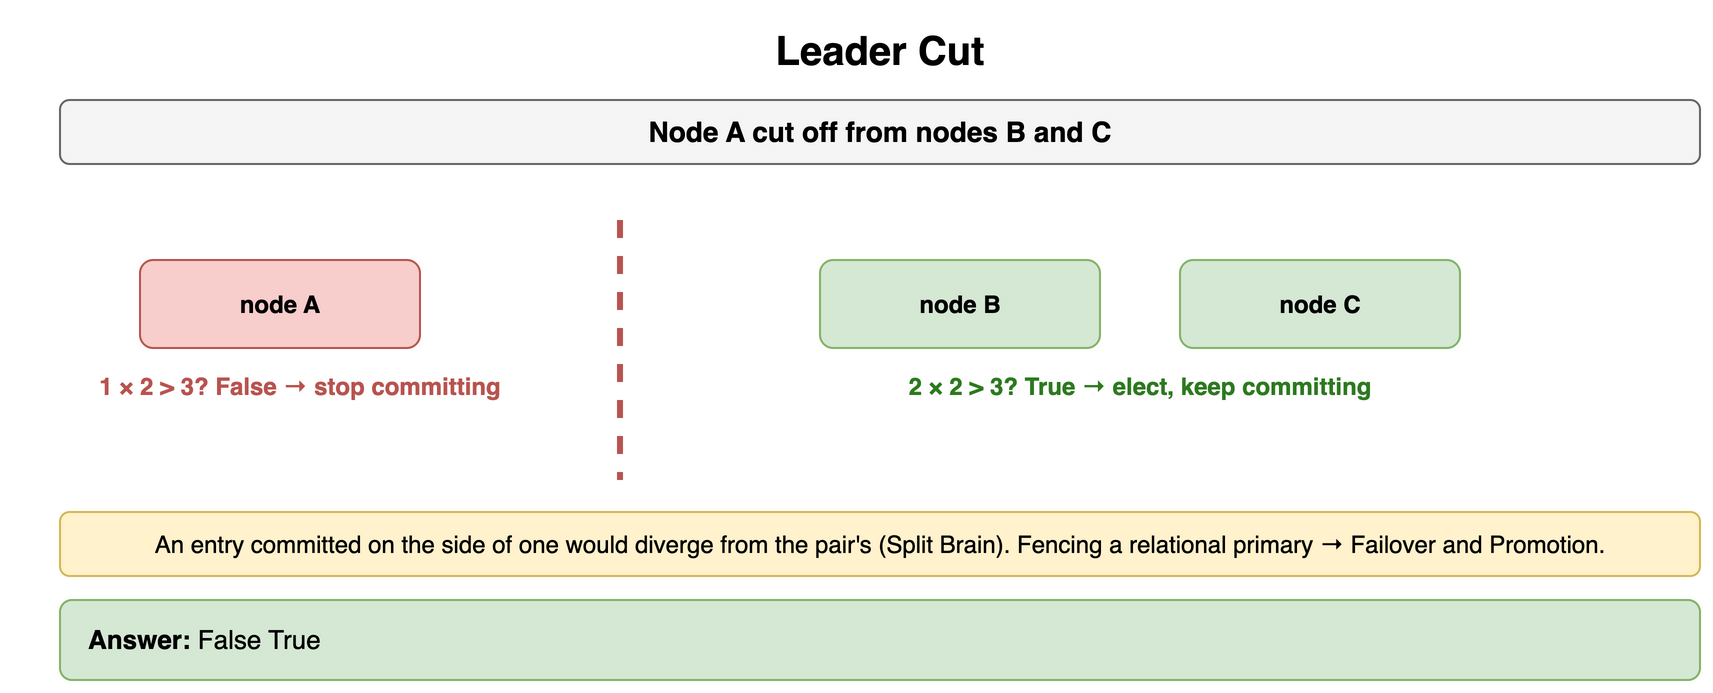

The diagram above was exported from draw.io. Its source (the exported page's mxGraphModel, read from the mxfile embedded in the PNG):
<mxGraphModel dx="900" dy="354" grid="1" gridSize="10" guides="1" tooltips="1" connect="1" arrows="1" fold="1" page="1" pageScale="1" pageWidth="900" pageHeight="354" math="0" shadow="0">
  <root>
    <mxCell id="0" />
    <mxCell id="1" parent="0" />
    <mxCell id="h1" value="Leader Cut" style="text;html=1;align=center;verticalAlign=middle;whiteSpace=wrap;fontSize=20;fontStyle=1;" vertex="1" parent="1">
      <mxGeometry x="40" y="10" width="820" height="30" as="geometry" />
    </mxCell>
    <mxCell id="h2" value="Node A cut off from nodes B and C" style="rounded=1;whiteSpace=wrap;html=1;fillColor=#f5f5f5;strokeColor=#666666;fontStyle=1;fontSize=14;" vertex="1" parent="1">
      <mxGeometry x="40" y="50" width="820" height="32" as="geometry" />
    </mxCell>
    <mxCell id="h3" value="node A" style="rounded=1;whiteSpace=wrap;html=1;fillColor=#f8cecc;strokeColor=#b85450;fontSize=12;align=center;fontStyle=1;" vertex="1" parent="1">
      <mxGeometry x="80" y="130" width="140" height="44" as="geometry" />
    </mxCell>
    <mxCell id="h4" value="1 × 2 &gt; 3? False → stop committing" style="text;html=1;whiteSpace=wrap;fontSize=11;align=center;verticalAlign=middle;fontSize=12;fontColor=#b85450;fontStyle=1;" vertex="1" parent="1">
      <mxGeometry x="20" y="184" width="280" height="18" as="geometry" />
    </mxCell>
    <mxCell id="h5" value="" style="endArrow=none;html=1;strokeColor=#b85450;strokeWidth=3;dashed=1;" edge="1" parent="1">
      <mxGeometry relative="1" as="geometry">
        <mxPoint x="320" y="110" as="sourcePoint" />
        <mxPoint x="320" y="240" as="targetPoint" />
      </mxGeometry>
    </mxCell>
    <mxCell id="h6" value="node B" style="rounded=1;whiteSpace=wrap;html=1;fillColor=#d5e8d4;strokeColor=#82b366;fontSize=12;align=center;fontStyle=1;" vertex="1" parent="1">
      <mxGeometry x="420" y="130" width="140" height="44" as="geometry" />
    </mxCell>
    <mxCell id="h7" value="node C" style="rounded=1;whiteSpace=wrap;html=1;fillColor=#d5e8d4;strokeColor=#82b366;fontSize=12;align=center;fontStyle=1;" vertex="1" parent="1">
      <mxGeometry x="600" y="130" width="140" height="44" as="geometry" />
    </mxCell>
    <mxCell id="h8" value="2 × 2 &gt; 3? True → elect, keep committing" style="text;html=1;whiteSpace=wrap;fontSize=11;align=center;verticalAlign=middle;fontSize=12;fontColor=#2d7a1f;fontStyle=1;" vertex="1" parent="1">
      <mxGeometry x="420" y="184" width="320" height="18" as="geometry" />
    </mxCell>
    <mxCell id="h9" value="An entry committed on the side of one would diverge from the pair's (Split Brain). Fencing a relational primary → Failover and Promotion." style="rounded=1;whiteSpace=wrap;html=1;fillColor=#fff2cc;strokeColor=#d6b656;fontSize=12;align=center;" vertex="1" parent="1">
      <mxGeometry x="40" y="256" width="820" height="32" as="geometry" />
    </mxCell>
    <mxCell id="h10" value="&lt;b&gt;Answer:&lt;/b&gt; False True" style="rounded=1;whiteSpace=wrap;html=1;fillColor=#d5e8d4;strokeColor=#82b366;fontSize=13;align=left;spacingLeft=12;" vertex="1" parent="1">
      <mxGeometry x="40" y="300" width="820" height="40" as="geometry" />
    </mxCell>
  </root>
</mxGraphModel>